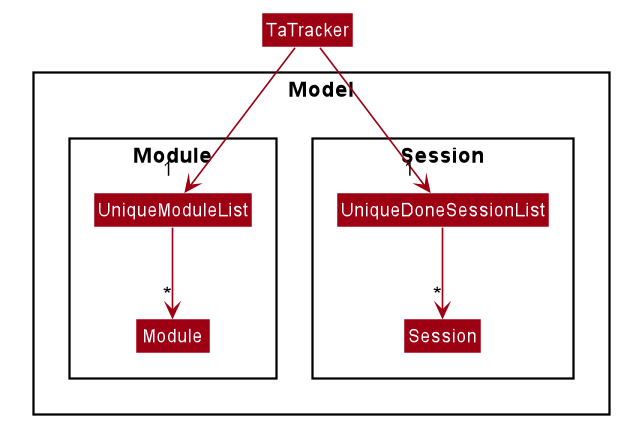

The diagram above was rendered by PlantUML. Its source (embedded in the PNG):
@startuml








skinparam BackgroundColor #FFFFFFF

skinparam Shadowing false

skinparam Class {
    FontColor #FFFFFF
    BorderThickness 1
    BorderColor #FFFFFF
    StereotypeFontColor #FFFFFF
    FontName Arial
}

skinparam Actor {
    BorderColor #000000
    Color #000000
    FontName Arial
}

skinparam Sequence {
    MessageAlign center
    BoxFontSize 15
    BoxPadding 0
    BoxFontColor #FFFFFF
    FontName Arial
}

skinparam Participant {
    FontColor #FFFFFFF
    Padding 20
}

skinparam MinClassWidth 50
skinparam ParticipantPadding 10
skinparam Shadowing false
skinparam DefaultTextAlignment center
skinparam packageStyle Rectangle

hide footbox
hide members
hide circle
package Model {

skinparam arrowThickness 1.1
skinparam arrowColor #9D0012
skinparam classBackgroundColor #9D0012

Package Model <<Rectangle>> {
package Session {
class Session
class UniqueDoneSessionList
}
package Module {
class Module
class UniqueModuleList
}
}

Class HiddenOutside #FFFFFF

TaTracker --> "1 " UniqueDoneSessionList
UniqueModuleList -down-> "*" Module
TaTracker -down-> "1  " UniqueModuleList
UniqueDoneSessionList --> "*" Session


@enduml